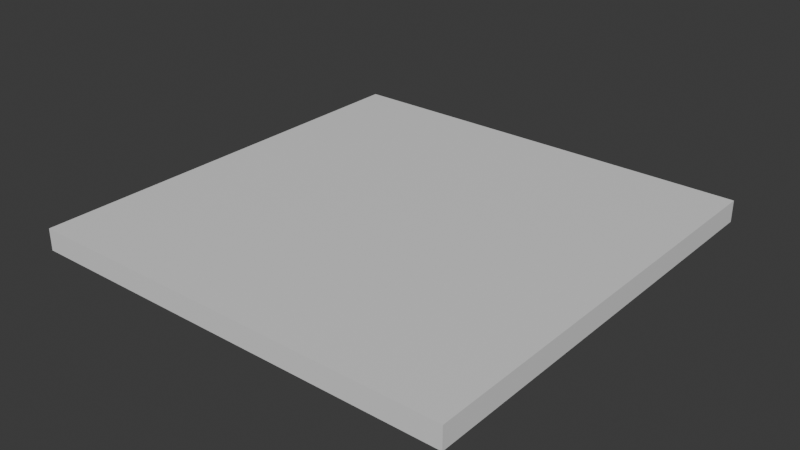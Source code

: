 # Source: floor.blend  (saved by Blender 4.5.90; exported with 4.5.12 LTS)
import bpy
from mathutils import Matrix  # noqa: F401  (used for matrix-valued properties, if any)

bpy.ops.wm.read_factory_settings(use_empty=True)
scene = bpy.context.scene
scene.name = 'Scene'

# ---- collections
col_collection = bpy.data.collections.new('Collection'); scene.collection.children.link(col_collection)

# ---- materials (node trees are filled in below, after node groups)
mat_material = bpy.data.materials.new('Material')
mat_material.alpha_threshold = 0.0
mat_material.use_backface_culling_lightprobe_volume = False
mat_material.roughness = 0.5
mat_material.line_color = (0.0, 0.0, 0.0, 1.0)

# ---- material node trees
mat_material.use_nodes = True; mat_material.node_tree.nodes.clear()
_N = mat_material.node_tree.nodes; _L = mat_material.node_tree.links
n0 = _N.new('ShaderNodeOutputMaterial'); n0.name = 'Material Output'; n0.location = (200, 100)
n1 = _N.new('ShaderNodeBsdfPrincipled'); n1.name = 'Principled BSDF'; n1.location = (-200, 100)
_L.new(n1.outputs[0], n0.inputs[0])
n0.is_active_output = True

# ---- world
world_world = bpy.data.worlds.new('World'); scene.world = world_world
world_world.use_nodes = True; world_world.node_tree.nodes.clear()
_N = world_world.node_tree.nodes; _L = world_world.node_tree.links
n0 = _N.new('ShaderNodeOutputWorld'); n0.name = 'World Output'; n0.location = (200, 100)
n1 = _N.new('ShaderNodeBackground'); n1.name = 'Background'; n1.location = (-200, 100)
n1.inputs[0].default_value = (0.05088, 0.05088, 0.05088, 1.0)
_L.new(n1.outputs[0], n0.inputs[0])
n0.is_active_output = True
world_world.color = (0.05088, 0.05088, 0.05088)
world_world.sun_shadow_jitter_overblur = 0.0

# ---- meshes
me_cube = bpy.data.meshes.new('Cube')
me_cube.from_pydata([(0.5, 0.5, 0.025), (0.5, 0.5, -0.025), (0.5, -0.5, 0.025), (0.5, -0.5, -0.025), (-0.5, 0.5, 0.025), (-0.5, 0.5, -0.025), (-0.5, -0.5, 0.025), (-0.5, -0.5, -0.025)], [], [(0, 4, 6, 2), (3, 2, 6, 7), (7, 6, 4, 5), (5, 1, 3, 7), (1, 0, 2, 3), (5, 4, 0, 1)])
_uv = me_cube.uv_layers.new(name='UVMap')
_uv.uv.foreach_set('vector', [0.625, 0.5, 0.875, 0.5, 0.875, 0.75, 0.625, 0.75, 0.375, 0.75, 0.625, 0.75, 0.625, 1.0, 0.375, 1.0, 0.375, 0.0, 0.625, 0.0, 0.625, 0.25, 0.375, 0.25, 0.125, 0.5, 0.375, 0.5, 0.375, 0.75, 0.125, 0.75, 0.375, 0.5, 0.625, 0.5, 0.625, 0.75, 0.375, 0.75, 0.375, 0.25, 0.625, 0.25, 0.625, 0.5, 0.375, 0.5])
me_cube.materials.append(mat_material)
me_cube.use_mirror_vertex_groups = False
me_cube.update()

# ---- objects
ob_floor = bpy.data.objects.new('Floor', me_cube)

# ---- transforms, parenting, visibility, modifiers, constraints
ob_floor.location = (0.0, 0.0, 0.0)
ob_floor.lock_rotations_4d = False
ob_floor.empty_display_type = 'ARROWS'
ob_floor.lineart.crease_threshold = 0.0

# ---- collection membership
col_collection.objects.link(ob_floor)

# ---- scene / render settings (as saved in the file)
scene.frame_start = 1; scene.frame_end = 250; scene.frame_set(1)
scene.render.engine = 'BLENDER_EEVEE_NEXT'
scene.render.bake_bias = 0.0
scene.render.bake_samples = 0
scene.cycles.sampling_pattern = 'TABULATED_SOBOL'
scene.eevee.use_volume_custom_range = False
bpy.context.view_layer.update()

# ---- added for rendering (the .blend has no active camera and no usable light): camera, sun
cam_auto = bpy.data.cameras.new('AutoCamera')
cam_auto.lens = 50.0
cam_auto.sensor_width = 36.0
cam_auto.clip_end = 1000.0
ob_auto_camera = bpy.data.objects.new('AutoCamera', cam_auto)
scene.collection.objects.link(ob_auto_camera)
ob_auto_camera.location = (1.30928, -1.57114, 1.04743)
ob_auto_camera.rotation_euler = (1.09748, -7.21219e-08, 0.694738)
scene.camera = ob_auto_camera
light_auto_sun = bpy.data.lights.new('AutoSun', 'SUN')
light_auto_sun.energy = 3.0
light_auto_sun.angle = 0.0523599
ob_auto_sun = bpy.data.objects.new('AutoSun', light_auto_sun)
scene.collection.objects.link(ob_auto_sun)
ob_auto_sun.rotation_euler = (0.872665, 0.174533, 0.523599)
bpy.context.view_layer.update()
